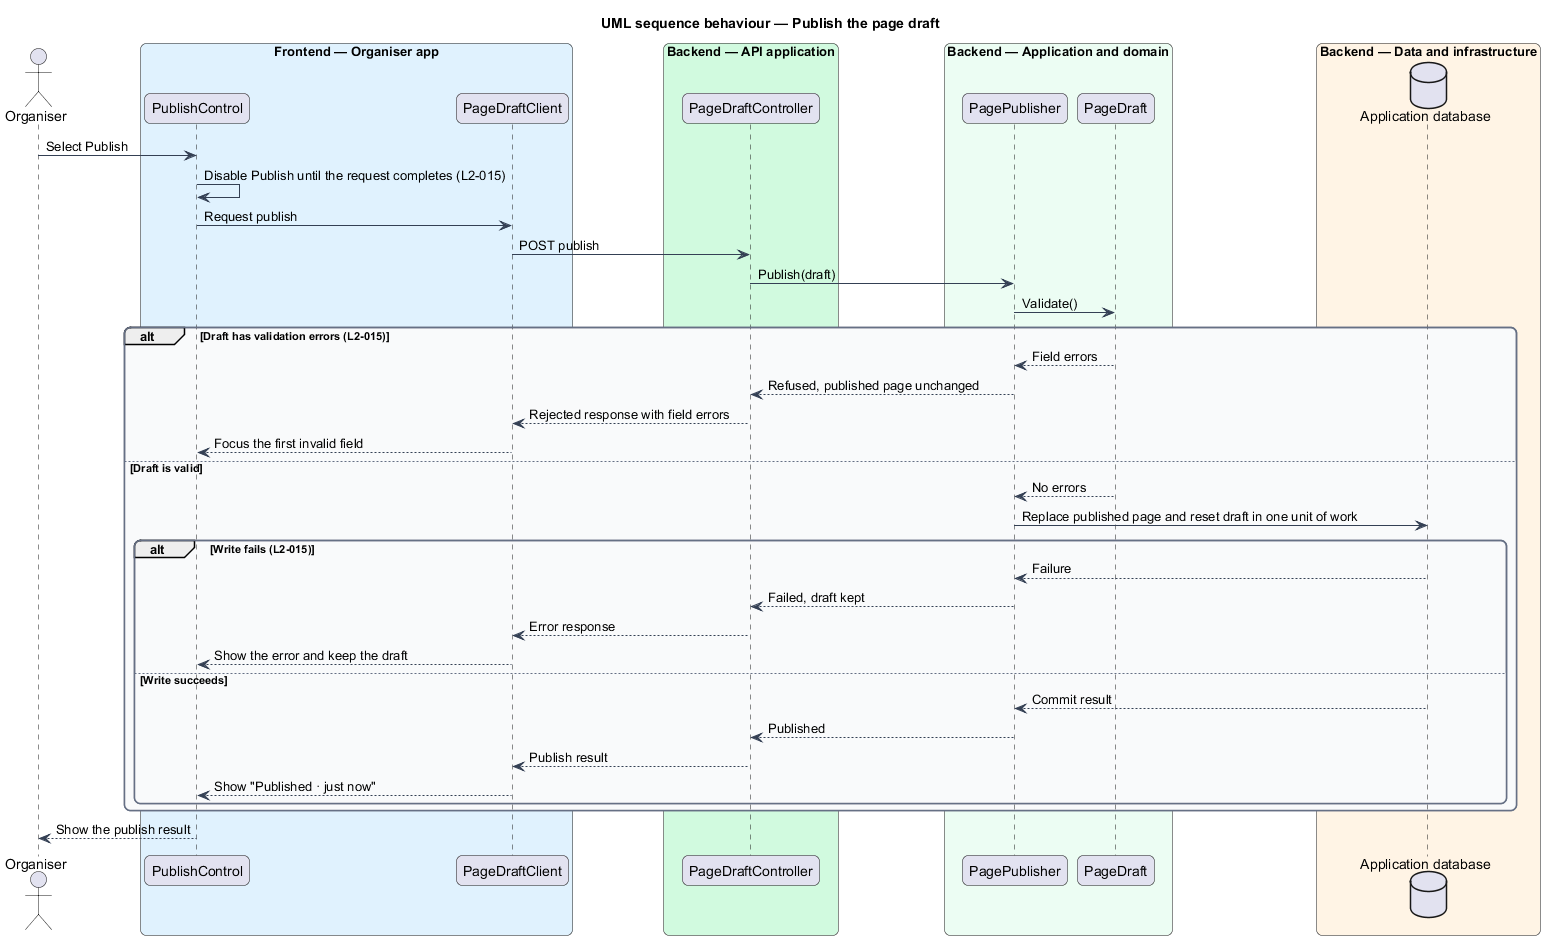

The diagram above was rendered by PlantUML. Its source (embedded in the PNG):
@startuml
title UML sequence behaviour — Publish the page draft
skinparam backgroundColor #FFFFFF
skinparam shadowing false
skinparam roundcorner 12
skinparam defaultFontName Arial
skinparam ArrowColor #344054
skinparam rectangle {
  BorderColor #344054
  FontColor #101828
}
skinparam package {
  BorderColor #667085
  FontColor #101828
  BackgroundColor #F9FAFB
}
actor "Organiser" as actor
box "Frontend — Organiser app" #E0F2FE
  participant "PublishControl" as control
  participant "PageDraftClient" as client
end box
box "Backend — API application" #D1FADF
  participant "PageDraftController" as controller
end box
box "Backend — Application and domain" #ECFDF3
  participant "PagePublisher" as publisher
  participant "PageDraft" as draft
end box
box "Backend — Data and infrastructure" #FFF4E5
  database "Application database" as db
end box

actor -> control : Select Publish
control -> control : Disable Publish until the request completes (L2-015)
control -> client : Request publish
client -> controller : POST publish
controller -> publisher : Publish(draft)
publisher -> draft : Validate()
alt Draft has validation errors (L2-015)
  draft --> publisher : Field errors
  publisher --> controller : Refused, published page unchanged
  controller --> client : Rejected response with field errors
  client --> control : Focus the first invalid field
else Draft is valid
  draft --> publisher : No errors
  publisher -> db : Replace published page and reset draft in one unit of work
  alt Write fails (L2-015)
    db --> publisher : Failure
    publisher --> controller : Failed, draft kept
    controller --> client : Error response
    client --> control : Show the error and keep the draft
  else Write succeeds
    db --> publisher : Commit result
    publisher --> controller : Published
    controller --> client : Publish result
    client --> control : Show "Published · just now"
  end
end
control --> actor : Show the publish result
@enduml